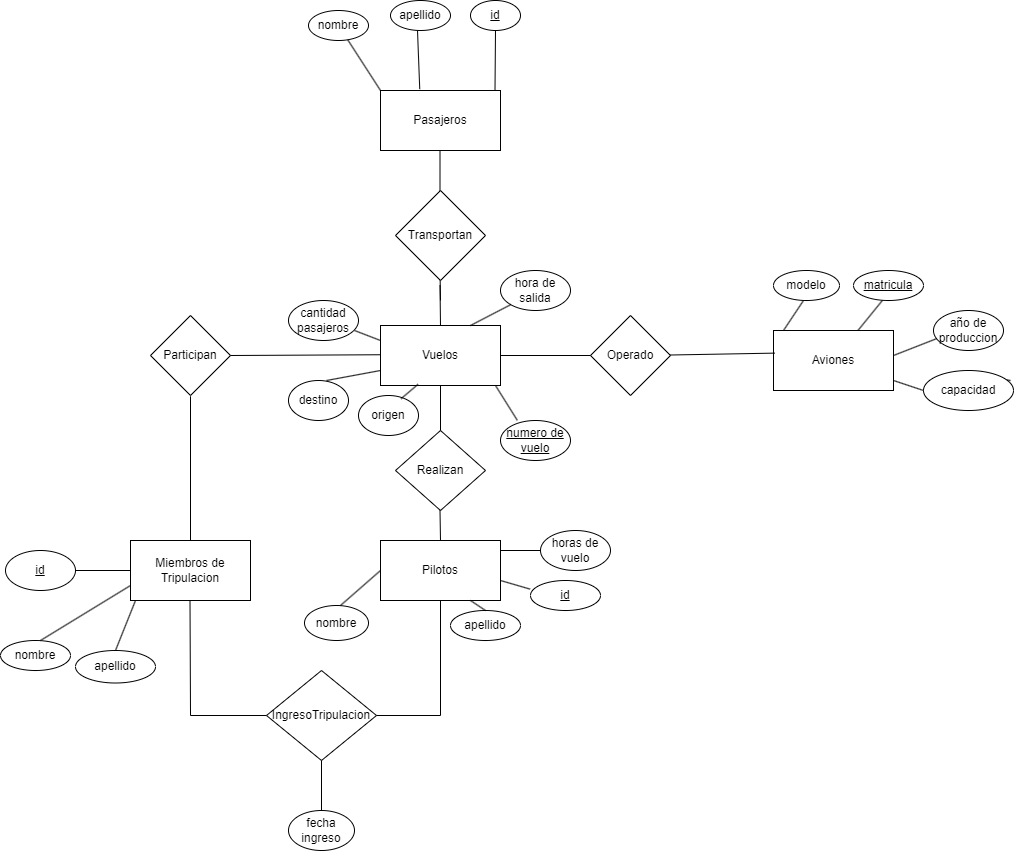

The diagram above was exported from draw.io. Its source (the exported page's mxGraphModel, read from the mxfile embedded in the PNG):
<mxGraphModel dx="1877" dy="1711" grid="1" gridSize="10" guides="1" tooltips="1" connect="1" arrows="1" fold="1" page="1" pageScale="1" pageWidth="827" pageHeight="1169" math="0" shadow="0">
  <root>
    <mxCell id="0" />
    <mxCell id="1" parent="0" />
    <mxCell id="X360KhQkKg_-IiAe_54f-1" value="Miembros de Tripulacion" style="rounded=0;whiteSpace=wrap;html=1;" parent="1" vertex="1">
      <mxGeometry x="-190" y="50" width="120" height="60" as="geometry" />
    </mxCell>
    <mxCell id="X360KhQkKg_-IiAe_54f-3" value="Pilotos" style="rounded=0;whiteSpace=wrap;html=1;" parent="1" vertex="1">
      <mxGeometry x="60" y="50" width="120" height="60" as="geometry" />
    </mxCell>
    <mxCell id="X360KhQkKg_-IiAe_54f-4" value="id" style="ellipse;whiteSpace=wrap;html=1;fontStyle=4" parent="1" vertex="1">
      <mxGeometry x="210" y="90" width="70" height="30" as="geometry" />
    </mxCell>
    <mxCell id="X360KhQkKg_-IiAe_54f-5" value="nombre" style="ellipse;whiteSpace=wrap;html=1;" parent="1" vertex="1">
      <mxGeometry x="-16" y="115" width="64" height="35" as="geometry" />
    </mxCell>
    <mxCell id="X360KhQkKg_-IiAe_54f-6" value="apellido" style="ellipse;whiteSpace=wrap;html=1;" parent="1" vertex="1">
      <mxGeometry x="130" y="120" width="70" height="30" as="geometry" />
    </mxCell>
    <mxCell id="X360KhQkKg_-IiAe_54f-7" value="horas de vuelo" style="ellipse;whiteSpace=wrap;html=1;" parent="1" vertex="1">
      <mxGeometry x="220" y="40" width="70" height="40" as="geometry" />
    </mxCell>
    <mxCell id="X360KhQkKg_-IiAe_54f-9" value="fecha ingreso" style="ellipse;whiteSpace=wrap;html=1;" parent="1" vertex="1">
      <mxGeometry x="-32" y="320" width="66" height="40" as="geometry" />
    </mxCell>
    <mxCell id="X360KhQkKg_-IiAe_54f-15" value="numero de vuelo" style="ellipse;whiteSpace=wrap;html=1;fontStyle=4" parent="1" vertex="1">
      <mxGeometry x="180" y="-70" width="70" height="40" as="geometry" />
    </mxCell>
    <mxCell id="X360KhQkKg_-IiAe_54f-21" value="Vuelos" style="rounded=0;whiteSpace=wrap;html=1;" parent="1" vertex="1">
      <mxGeometry x="60" y="-165" width="120" height="60" as="geometry" />
    </mxCell>
    <mxCell id="X360KhQkKg_-IiAe_54f-24" value="" style="endArrow=none;html=1;rounded=0;entryX=0;entryY=0.5;entryDx=0;entryDy=0;" parent="1" edge="1">
      <mxGeometry width="50" height="50" relative="1" as="geometry">
        <mxPoint x="660" y="-115" as="sourcePoint" />
        <mxPoint x="690" y="-110" as="targetPoint" />
      </mxGeometry>
    </mxCell>
    <mxCell id="X360KhQkKg_-IiAe_54f-27" value="" style="endArrow=none;html=1;rounded=0;" parent="1" source="X360KhQkKg_-IiAe_54f-100" edge="1">
      <mxGeometry width="50" height="50" relative="1" as="geometry">
        <mxPoint x="550" y="-170" as="sourcePoint" />
        <mxPoint x="570" y="-200" as="targetPoint" />
      </mxGeometry>
    </mxCell>
    <mxCell id="X360KhQkKg_-IiAe_54f-38" value="origen" style="ellipse;whiteSpace=wrap;html=1;" parent="1" vertex="1">
      <mxGeometry x="38" y="-95" width="60" height="40" as="geometry" />
    </mxCell>
    <mxCell id="X360KhQkKg_-IiAe_54f-39" value="destino" style="ellipse;whiteSpace=wrap;html=1;" parent="1" vertex="1">
      <mxGeometry x="-32" y="-110" width="60" height="40" as="geometry" />
    </mxCell>
    <mxCell id="X360KhQkKg_-IiAe_54f-40" value="hora de salida" style="ellipse;whiteSpace=wrap;html=1;" parent="1" vertex="1">
      <mxGeometry x="180" y="-220" width="70" height="40" as="geometry" />
    </mxCell>
    <mxCell id="X360KhQkKg_-IiAe_54f-44" value="Realizan" style="rhombus;whiteSpace=wrap;html=1;" parent="1" vertex="1">
      <mxGeometry x="75" y="-60" width="90" height="80" as="geometry" />
    </mxCell>
    <mxCell id="X360KhQkKg_-IiAe_54f-45" value="" style="endArrow=none;html=1;rounded=0;entryX=0.5;entryY=1;entryDx=0;entryDy=0;" parent="1" target="X360KhQkKg_-IiAe_54f-21" edge="1">
      <mxGeometry width="50" height="50" relative="1" as="geometry">
        <mxPoint x="120" y="-60" as="sourcePoint" />
        <mxPoint x="170" y="-110" as="targetPoint" />
      </mxGeometry>
    </mxCell>
    <mxCell id="X360KhQkKg_-IiAe_54f-46" value="" style="endArrow=none;html=1;rounded=0;entryX=0.5;entryY=1;entryDx=0;entryDy=0;" parent="1" edge="1">
      <mxGeometry width="50" height="50" relative="1" as="geometry">
        <mxPoint x="120" y="50" as="sourcePoint" />
        <mxPoint x="119.5" y="20" as="targetPoint" />
      </mxGeometry>
    </mxCell>
    <mxCell id="X360KhQkKg_-IiAe_54f-63" value="Participan" style="rhombus;whiteSpace=wrap;html=1;" parent="1" vertex="1">
      <mxGeometry x="-170" y="-175" width="80" height="80" as="geometry" />
    </mxCell>
    <mxCell id="X360KhQkKg_-IiAe_54f-66" value="IngresoTripulacion" style="rhombus;whiteSpace=wrap;html=1;" parent="1" vertex="1">
      <mxGeometry x="-54" y="180" width="110" height="90" as="geometry" />
    </mxCell>
    <mxCell id="X360KhQkKg_-IiAe_54f-68" value="" style="endArrow=none;html=1;rounded=0;entryX=0;entryY=0.5;entryDx=0;entryDy=0;exitX=1;exitY=0.5;exitDx=0;exitDy=0;" parent="1" source="X360KhQkKg_-IiAe_54f-72" target="X360KhQkKg_-IiAe_54f-1" edge="1">
      <mxGeometry width="50" height="50" relative="1" as="geometry">
        <mxPoint x="-240" y="80" as="sourcePoint" />
        <mxPoint x="-195" y="80" as="targetPoint" />
      </mxGeometry>
    </mxCell>
    <mxCell id="X360KhQkKg_-IiAe_54f-69" value="" style="endArrow=none;html=1;rounded=0;" parent="1" edge="1">
      <mxGeometry width="50" height="50" relative="1" as="geometry">
        <mxPoint x="-205" y="160" as="sourcePoint" />
        <mxPoint x="-185" y="110" as="targetPoint" />
      </mxGeometry>
    </mxCell>
    <mxCell id="X360KhQkKg_-IiAe_54f-72" value="id" style="ellipse;whiteSpace=wrap;html=1;fontStyle=4" parent="1" vertex="1">
      <mxGeometry x="-315" y="60" width="70" height="40" as="geometry" />
    </mxCell>
    <mxCell id="X360KhQkKg_-IiAe_54f-73" value="apellido" style="ellipse;whiteSpace=wrap;html=1;" parent="1" vertex="1">
      <mxGeometry x="-245" y="160" width="80" height="32.5" as="geometry" />
    </mxCell>
    <mxCell id="X360KhQkKg_-IiAe_54f-100" value="Aviones" style="rounded=0;whiteSpace=wrap;html=1;" parent="1" vertex="1">
      <mxGeometry x="453" y="-160" width="120" height="60" as="geometry" />
    </mxCell>
    <mxCell id="X360KhQkKg_-IiAe_54f-101" value="capacidad" style="ellipse;whiteSpace=wrap;html=1;" parent="1" vertex="1">
      <mxGeometry x="603" y="-120" width="90" height="40" as="geometry" />
    </mxCell>
    <mxCell id="X360KhQkKg_-IiAe_54f-103" value="matricula" style="ellipse;whiteSpace=wrap;html=1;fontStyle=4" parent="1" vertex="1">
      <mxGeometry x="533" y="-220" width="70" height="30" as="geometry" />
    </mxCell>
    <mxCell id="X360KhQkKg_-IiAe_54f-105" value="modelo" style="ellipse;whiteSpace=wrap;html=1;" parent="1" vertex="1">
      <mxGeometry x="453" y="-220" width="66" height="30" as="geometry" />
    </mxCell>
    <mxCell id="X360KhQkKg_-IiAe_54f-106" value="" style="endArrow=none;html=1;rounded=0;" parent="1" edge="1">
      <mxGeometry width="50" height="50" relative="1" as="geometry">
        <mxPoint x="463" y="-160" as="sourcePoint" />
        <mxPoint x="483" y="-190" as="targetPoint" />
      </mxGeometry>
    </mxCell>
    <mxCell id="X360KhQkKg_-IiAe_54f-107" value="" style="endArrow=none;html=1;rounded=0;entryX=0.057;entryY=0.695;entryDx=0;entryDy=0;entryPerimeter=0;" parent="1" target="X360KhQkKg_-IiAe_54f-108" edge="1">
      <mxGeometry width="50" height="50" relative="1" as="geometry">
        <mxPoint x="573" y="-135" as="sourcePoint" />
        <mxPoint x="643" y="-185" as="targetPoint" />
      </mxGeometry>
    </mxCell>
    <mxCell id="X360KhQkKg_-IiAe_54f-108" value="año de produccion" style="ellipse;whiteSpace=wrap;html=1;" parent="1" vertex="1">
      <mxGeometry x="613" y="-180" width="70" height="40" as="geometry" />
    </mxCell>
    <mxCell id="X360KhQkKg_-IiAe_54f-111" value="nombre" style="ellipse;whiteSpace=wrap;html=1;" parent="1" vertex="1">
      <mxGeometry x="-320" y="150" width="70" height="30" as="geometry" />
    </mxCell>
    <mxCell id="X360KhQkKg_-IiAe_54f-112" value="" style="endArrow=none;html=1;rounded=0;entryX=0;entryY=0.75;entryDx=0;entryDy=0;" parent="1" target="X360KhQkKg_-IiAe_54f-1" edge="1">
      <mxGeometry width="50" height="50" relative="1" as="geometry">
        <mxPoint x="-280" y="150" as="sourcePoint" />
        <mxPoint x="-290" y="100" as="targetPoint" />
      </mxGeometry>
    </mxCell>
    <mxCell id="X360KhQkKg_-IiAe_54f-113" value="Operado" style="rhombus;whiteSpace=wrap;html=1;" parent="1" vertex="1">
      <mxGeometry x="270" y="-175" width="80" height="80" as="geometry" />
    </mxCell>
    <mxCell id="X360KhQkKg_-IiAe_54f-119" value="cantidad pasajeros" style="ellipse;whiteSpace=wrap;html=1;" parent="1" vertex="1">
      <mxGeometry x="-32" y="-190" width="70" height="40" as="geometry" />
    </mxCell>
    <mxCell id="X360KhQkKg_-IiAe_54f-129" value="nombre" style="ellipse;whiteSpace=wrap;html=1;" parent="1" vertex="1">
      <mxGeometry x="-12" y="-480" width="60" height="30" as="geometry" />
    </mxCell>
    <mxCell id="X360KhQkKg_-IiAe_54f-130" value="apellido" style="ellipse;whiteSpace=wrap;html=1;" parent="1" vertex="1">
      <mxGeometry x="70" y="-490" width="60" height="30" as="geometry" />
    </mxCell>
    <mxCell id="X360KhQkKg_-IiAe_54f-131" value="Pasajeros" style="rounded=0;whiteSpace=wrap;html=1;" parent="1" vertex="1">
      <mxGeometry x="60" y="-400" width="120" height="60" as="geometry" />
    </mxCell>
    <mxCell id="X360KhQkKg_-IiAe_54f-132" value="id" style="ellipse;whiteSpace=wrap;html=1;fontStyle=4" parent="1" vertex="1">
      <mxGeometry x="150" y="-490" width="50" height="30" as="geometry" />
    </mxCell>
    <mxCell id="X360KhQkKg_-IiAe_54f-133" value="" style="endArrow=none;html=1;rounded=0;entryX=0.5;entryY=1;entryDx=0;entryDy=0;" parent="1" edge="1">
      <mxGeometry width="50" height="50" relative="1" as="geometry">
        <mxPoint x="119.5" y="-295" as="sourcePoint" />
        <mxPoint x="119.5" y="-340" as="targetPoint" />
      </mxGeometry>
    </mxCell>
    <mxCell id="X360KhQkKg_-IiAe_54f-135" value="" style="endArrow=none;html=1;rounded=0;entryX=0.5;entryY=1;entryDx=0;entryDy=0;" parent="1" edge="1">
      <mxGeometry width="50" height="50" relative="1" as="geometry">
        <mxPoint x="120" y="-190" as="sourcePoint" />
        <mxPoint x="119.5" y="-220" as="targetPoint" />
      </mxGeometry>
    </mxCell>
    <mxCell id="X360KhQkKg_-IiAe_54f-138" value="" style="endArrow=none;html=1;rounded=0;entryX=0.5;entryY=1;entryDx=0;entryDy=0;exitX=0.5;exitY=0;exitDx=0;exitDy=0;" parent="1" source="X360KhQkKg_-IiAe_54f-21" edge="1">
      <mxGeometry width="50" height="50" relative="1" as="geometry">
        <mxPoint x="120" y="-170" as="sourcePoint" />
        <mxPoint x="119.5" y="-205" as="targetPoint" />
      </mxGeometry>
    </mxCell>
    <mxCell id="X360KhQkKg_-IiAe_54f-139" value="Transportan" style="rhombus;whiteSpace=wrap;html=1;" parent="1" vertex="1">
      <mxGeometry x="75" y="-300" width="90" height="90" as="geometry" />
    </mxCell>
    <mxCell id="X360KhQkKg_-IiAe_54f-143" value="" style="endArrow=none;html=1;rounded=0;exitX=0;exitY=0;exitDx=0;exitDy=0;" parent="1" source="X360KhQkKg_-IiAe_54f-131" target="X360KhQkKg_-IiAe_54f-129" edge="1">
      <mxGeometry width="50" height="50" relative="1" as="geometry">
        <mxPoint x="80" y="-310" as="sourcePoint" />
        <mxPoint x="130" y="-360" as="targetPoint" />
      </mxGeometry>
    </mxCell>
    <mxCell id="X360KhQkKg_-IiAe_54f-144" value="" style="endArrow=none;html=1;rounded=0;exitX=0.327;exitY=-0.023;exitDx=0;exitDy=0;exitPerimeter=0;" parent="1" source="X360KhQkKg_-IiAe_54f-131" edge="1">
      <mxGeometry width="50" height="50" relative="1" as="geometry">
        <mxPoint x="130" y="-409" as="sourcePoint" />
        <mxPoint x="97" y="-460" as="targetPoint" />
      </mxGeometry>
    </mxCell>
    <mxCell id="X360KhQkKg_-IiAe_54f-145" value="" style="endArrow=none;html=1;rounded=0;exitX=0.75;exitY=0;exitDx=0;exitDy=0;entryX=0.5;entryY=1;entryDx=0;entryDy=0;" parent="1" target="X360KhQkKg_-IiAe_54f-132" edge="1">
      <mxGeometry width="50" height="50" relative="1" as="geometry">
        <mxPoint x="174.5" y="-400" as="sourcePoint" />
        <mxPoint x="174.5" y="-450" as="targetPoint" />
      </mxGeometry>
    </mxCell>
    <mxCell id="X360KhQkKg_-IiAe_54f-146" value="" style="endArrow=none;html=1;rounded=0;exitX=0.24;exitY=-0.005;exitDx=0;exitDy=0;exitPerimeter=0;" parent="1" source="X360KhQkKg_-IiAe_54f-15" edge="1">
      <mxGeometry width="50" height="50" relative="1" as="geometry">
        <mxPoint x="200" y="-60" as="sourcePoint" />
        <mxPoint x="175" y="-105" as="targetPoint" />
      </mxGeometry>
    </mxCell>
    <mxCell id="X360KhQkKg_-IiAe_54f-147" value="" style="endArrow=none;html=1;rounded=0;entryX=0.313;entryY=0.98;entryDx=0;entryDy=0;entryPerimeter=0;exitX=0.71;exitY=0.08;exitDx=0;exitDy=0;exitPerimeter=0;" parent="1" target="X360KhQkKg_-IiAe_54f-21" edge="1" source="X360KhQkKg_-IiAe_54f-38">
      <mxGeometry width="50" height="50" relative="1" as="geometry">
        <mxPoint x="80" y="-90" as="sourcePoint" />
        <mxPoint x="90" y="-100" as="targetPoint" />
      </mxGeometry>
    </mxCell>
    <mxCell id="X360KhQkKg_-IiAe_54f-149" value="" style="endArrow=none;html=1;rounded=0;entryX=0;entryY=0.75;entryDx=0;entryDy=0;" parent="1" target="X360KhQkKg_-IiAe_54f-21" edge="1">
      <mxGeometry width="50" height="50" relative="1" as="geometry">
        <mxPoint x="6" y="-110" as="sourcePoint" />
        <mxPoint x="56" y="-100" as="targetPoint" />
      </mxGeometry>
    </mxCell>
    <mxCell id="X360KhQkKg_-IiAe_54f-150" value="" style="endArrow=none;html=1;rounded=0;entryX=0;entryY=0.25;entryDx=0;entryDy=0;" parent="1" target="X360KhQkKg_-IiAe_54f-21" edge="1">
      <mxGeometry width="50" height="50" relative="1" as="geometry">
        <mxPoint x="34" y="-160" as="sourcePoint" />
        <mxPoint x="82" y="-206" as="targetPoint" />
      </mxGeometry>
    </mxCell>
    <mxCell id="X360KhQkKg_-IiAe_54f-152" value="" style="endArrow=none;html=1;rounded=0;" parent="1" edge="1">
      <mxGeometry width="50" height="50" relative="1" as="geometry">
        <mxPoint x="20" y="115" as="sourcePoint" />
        <mxPoint x="60" y="80" as="targetPoint" />
      </mxGeometry>
    </mxCell>
    <mxCell id="X360KhQkKg_-IiAe_54f-153" value="" style="endArrow=none;html=1;rounded=0;entryX=0.5;entryY=0;entryDx=0;entryDy=0;" parent="1" target="X360KhQkKg_-IiAe_54f-6" edge="1">
      <mxGeometry width="50" height="50" relative="1" as="geometry">
        <mxPoint x="150" y="110" as="sourcePoint" />
        <mxPoint x="460" y="250" as="targetPoint" />
      </mxGeometry>
    </mxCell>
    <mxCell id="X360KhQkKg_-IiAe_54f-154" value="" style="endArrow=none;html=1;rounded=0;entryX=-0.006;entryY=0.287;entryDx=0;entryDy=0;entryPerimeter=0;" parent="1" target="X360KhQkKg_-IiAe_54f-4" edge="1">
      <mxGeometry width="50" height="50" relative="1" as="geometry">
        <mxPoint x="180" y="90" as="sourcePoint" />
        <mxPoint x="230" y="50" as="targetPoint" />
      </mxGeometry>
    </mxCell>
    <mxCell id="X360KhQkKg_-IiAe_54f-155" value="" style="endArrow=none;html=1;rounded=0;" parent="1" edge="1">
      <mxGeometry width="50" height="50" relative="1" as="geometry">
        <mxPoint x="180" y="60" as="sourcePoint" />
        <mxPoint x="220" y="60" as="targetPoint" />
      </mxGeometry>
    </mxCell>
    <mxCell id="X360KhQkKg_-IiAe_54f-158" value="" style="endArrow=none;html=1;rounded=0;exitX=0;exitY=1;exitDx=0;exitDy=0;entryX=0.75;entryY=0;entryDx=0;entryDy=0;" parent="1" source="X360KhQkKg_-IiAe_54f-40" target="X360KhQkKg_-IiAe_54f-21" edge="1">
      <mxGeometry width="50" height="50" relative="1" as="geometry">
        <mxPoint x="207" y="-60" as="sourcePoint" />
        <mxPoint x="150" y="-170" as="targetPoint" />
      </mxGeometry>
    </mxCell>
    <mxCell id="X360KhQkKg_-IiAe_54f-159" value="" style="endArrow=none;html=1;rounded=0;entryX=0;entryY=0.5;entryDx=0;entryDy=0;" parent="1" target="X360KhQkKg_-IiAe_54f-101" edge="1">
      <mxGeometry width="50" height="50" relative="1" as="geometry">
        <mxPoint x="573" y="-110" as="sourcePoint" />
        <mxPoint x="617" y="-127" as="targetPoint" />
      </mxGeometry>
    </mxCell>
    <mxCell id="X360KhQkKg_-IiAe_54f-160" value="" style="endArrow=none;html=1;rounded=0;entryX=0;entryY=0.5;entryDx=0;entryDy=0;exitX=1;exitY=0.5;exitDx=0;exitDy=0;" parent="1" source="X360KhQkKg_-IiAe_54f-21" target="X360KhQkKg_-IiAe_54f-113" edge="1">
      <mxGeometry width="50" height="50" relative="1" as="geometry">
        <mxPoint x="180" y="-130" as="sourcePoint" />
        <mxPoint x="230" y="-180" as="targetPoint" />
      </mxGeometry>
    </mxCell>
    <mxCell id="X360KhQkKg_-IiAe_54f-162" value="" style="endArrow=none;html=1;rounded=0;entryX=0.012;entryY=0.377;entryDx=0;entryDy=0;exitX=1;exitY=0.5;exitDx=0;exitDy=0;entryPerimeter=0;" parent="1" target="X360KhQkKg_-IiAe_54f-100" edge="1">
      <mxGeometry width="50" height="50" relative="1" as="geometry">
        <mxPoint x="350" y="-135.5" as="sourcePoint" />
        <mxPoint x="440" y="-135.5" as="targetPoint" />
      </mxGeometry>
    </mxCell>
    <mxCell id="X360KhQkKg_-IiAe_54f-164" value="" style="endArrow=none;html=1;rounded=0;entryX=0.012;entryY=0.377;entryDx=0;entryDy=0;exitX=1;exitY=0.5;exitDx=0;exitDy=0;entryPerimeter=0;" parent="1" source="X360KhQkKg_-IiAe_54f-63" edge="1">
      <mxGeometry width="50" height="50" relative="1" as="geometry">
        <mxPoint x="-44" y="-134.25" as="sourcePoint" />
        <mxPoint x="60" y="-135.75" as="targetPoint" />
      </mxGeometry>
    </mxCell>
    <mxCell id="X360KhQkKg_-IiAe_54f-165" value="" style="endArrow=none;html=1;rounded=0;entryX=0.5;entryY=0;entryDx=0;entryDy=0;exitX=1;exitY=0.5;exitDx=0;exitDy=0;" parent="1" target="X360KhQkKg_-IiAe_54f-1" edge="1">
      <mxGeometry width="50" height="50" relative="1" as="geometry">
        <mxPoint x="-130" y="-94.25" as="sourcePoint" />
        <mxPoint x="20" y="-95" as="targetPoint" />
      </mxGeometry>
    </mxCell>
    <mxCell id="X360KhQkKg_-IiAe_54f-167" value="" style="endArrow=none;html=1;rounded=0;exitX=1;exitY=0.5;exitDx=0;exitDy=0;entryX=0;entryY=0.5;entryDx=0;entryDy=0;" parent="1" target="X360KhQkKg_-IiAe_54f-66" edge="1">
      <mxGeometry width="50" height="50" relative="1" as="geometry">
        <mxPoint x="-130.5" y="110" as="sourcePoint" />
        <mxPoint x="-130" y="230" as="targetPoint" />
        <Array as="points">
          <mxPoint x="-130" y="225" />
        </Array>
      </mxGeometry>
    </mxCell>
    <mxCell id="X360KhQkKg_-IiAe_54f-169" value="" style="endArrow=none;html=1;rounded=0;exitX=0.5;exitY=1;exitDx=0;exitDy=0;entryX=1;entryY=0.5;entryDx=0;entryDy=0;" parent="1" source="X360KhQkKg_-IiAe_54f-3" target="X360KhQkKg_-IiAe_54f-66" edge="1">
      <mxGeometry width="50" height="50" relative="1" as="geometry">
        <mxPoint x="10" y="80" as="sourcePoint" />
        <mxPoint x="120" y="230" as="targetPoint" />
        <Array as="points">
          <mxPoint x="120" y="225" />
        </Array>
      </mxGeometry>
    </mxCell>
    <mxCell id="X360KhQkKg_-IiAe_54f-170" value="" style="endArrow=none;html=1;rounded=0;exitX=0.5;exitY=0;exitDx=0;exitDy=0;entryX=0.5;entryY=1;entryDx=0;entryDy=0;" parent="1" source="X360KhQkKg_-IiAe_54f-9" target="X360KhQkKg_-IiAe_54f-66" edge="1">
      <mxGeometry width="50" height="50" relative="1" as="geometry">
        <mxPoint x="130" y="120" as="sourcePoint" />
        <mxPoint x="66" y="235" as="targetPoint" />
        <Array as="points" />
      </mxGeometry>
    </mxCell>
  </root>
</mxGraphModel>